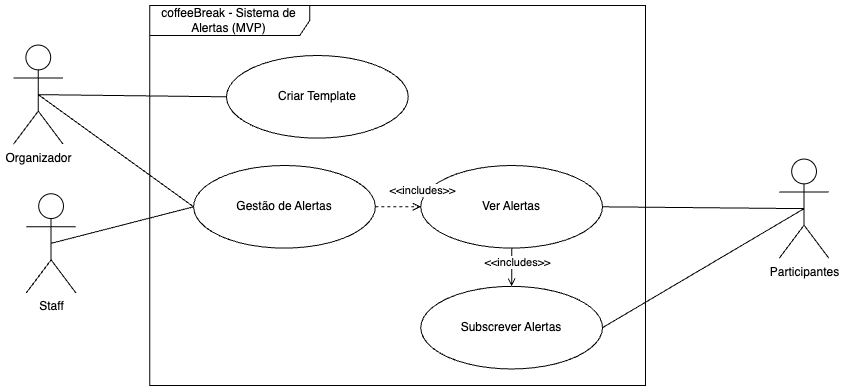

The diagram above was exported from draw.io. Its source (the exported page's mxGraphModel, read from the mxfile embedded in the PNG):
<mxGraphModel dx="2864" dy="1938" grid="1" gridSize="10" guides="1" tooltips="1" connect="1" arrows="1" fold="1" page="1" pageScale="1" pageWidth="827" pageHeight="1169" math="0" shadow="0">
  <root>
    <mxCell id="0" />
    <mxCell id="1" parent="0" />
    <mxCell id="2" value="" style="group;aspect=fixed;" vertex="1" connectable="0" parent="1">
      <mxGeometry x="110" y="1000" width="815.3500000000001" height="380" as="geometry" />
    </mxCell>
    <mxCell id="3" value="coffeeBreak - Sistema de Alertas (MVP)" style="shape=umlFrame;whiteSpace=wrap;html=1;pointerEvents=0;recursiveResize=0;container=1;collapsible=0;width=160;" vertex="1" parent="2">
      <mxGeometry x="136.3047112462006" width="495.6534954407295" height="380" as="geometry" />
    </mxCell>
    <mxCell id="4" style="edgeStyle=orthogonalEdgeStyle;rounded=0;orthogonalLoop=1;jettySize=auto;html=1;exitX=0.5;exitY=1;exitDx=0;exitDy=0;entryX=0.5;entryY=0;entryDx=0;entryDy=0;endArrow=open;endFill=0;" edge="1" parent="3" source="6" target="7">
      <mxGeometry relative="1" as="geometry">
        <mxPoint x="362.2400962512665" y="446.0869565217391" as="sourcePoint" />
      </mxGeometry>
    </mxCell>
    <mxCell id="5" value="&amp;lt;&amp;lt;includes&amp;gt;&amp;gt;" style="edgeLabel;html=1;align=center;verticalAlign=middle;resizable=0;points=[];" vertex="1" connectable="0" parent="4">
      <mxGeometry x="-0.3" y="5" relative="1" as="geometry">
        <mxPoint as="offset" />
      </mxGeometry>
    </mxCell>
    <mxCell id="6" value="Ver Alertas" style="ellipse;whiteSpace=wrap;html=1;" vertex="1" parent="3">
      <mxGeometry x="270.95724417426544" y="160.00565217391303" width="181.73961499493416" height="82.6086956521739" as="geometry" />
    </mxCell>
    <mxCell id="7" value="Subscrever Alertas" style="ellipse;whiteSpace=wrap;html=1;" vertex="1" parent="3">
      <mxGeometry x="270.95724417426544" y="280.8695652173913" width="181.73961499493416" height="82.6086956521739" as="geometry" />
    </mxCell>
    <mxCell id="8" value="Gestão de Alertas" style="ellipse;whiteSpace=wrap;html=1;" vertex="1" parent="3">
      <mxGeometry x="43.78272543059777" y="160.00391304347824" width="181.73961499493416" height="82.6086956521739" as="geometry" />
    </mxCell>
    <mxCell id="9" value="" style="endArrow=open;html=1;rounded=0;entryX=0;entryY=0.5;entryDx=0;entryDy=0;endFill=0;exitX=1;exitY=0.5;exitDx=0;exitDy=0;dashed=1;" edge="1" parent="3" source="8" target="6">
      <mxGeometry width="50" height="50" relative="1" as="geometry">
        <mxPoint x="234.60932117527864" y="1528.2608695652175" as="sourcePoint" />
        <mxPoint x="290.7833839919014" y="1495.2173913043478" as="targetPoint" />
      </mxGeometry>
    </mxCell>
    <mxCell id="10" value="&amp;lt;&amp;lt;includes&amp;gt;&amp;gt;" style="edgeLabel;html=1;align=center;verticalAlign=middle;resizable=0;points=[];" vertex="1" connectable="0" parent="9">
      <mxGeometry x="-0.1131" relative="1" as="geometry">
        <mxPoint x="27" y="-17" as="offset" />
      </mxGeometry>
    </mxCell>
    <mxCell id="11" value="Criar Template" style="ellipse;whiteSpace=wrap;html=1;" vertex="1" parent="3">
      <mxGeometry x="76.69272543059782" y="50.00391304347818" width="181.73961499493416" height="82.6086956521739" as="geometry" />
    </mxCell>
    <mxCell id="12" value="Staff" style="shape=umlActor;verticalLabelPosition=bottom;verticalAlign=top;html=1;" vertex="1" parent="2">
      <mxGeometry x="12.804381965552182" y="188.2608695652175" width="49.56534954407295" height="99.1304347826087" as="geometry" />
    </mxCell>
    <mxCell id="13" value="&lt;span style=&quot;color: rgba(0, 0, 0, 0); font-family: monospace; font-size: 0px; text-align: start; background-color: rgb(251, 251, 251);&quot;&gt;%3CmxGraphModel%3E%3Croot%3E%3CmxCell%20id%3D%220%22%2F%3E%3CmxCell%20id%3D%221%22%20parent%3D%220%22%2F%3E%3CmxCell%20id%3D%222%22%20value%3D%22Gest%C3%A3o%20de%20Alertas%22%20style%3D%22ellipse%3BwhiteSpace%3Dwrap%3Bhtml%3D1%3B%22%20vertex%3D%221%22%20parent%3D%221%22%3E%3CmxGeometry%20x%3D%22290.0874366767984%22%20y%3D%221122.1739130434783%22%20width%3D%22181.73961499493416%22%20height%3D%2282.6086956521739%22%20as%3D%22geometry%22%2F%3E%3C%2FmxCell%3E%3C%2Froot%3E%3C%2FmxGraphModel%3E&lt;/span&gt;" style="endArrow=none;html=1;rounded=0;exitX=0.5;exitY=0.5;exitDx=0;exitDy=0;exitPerimeter=0;entryX=0;entryY=0.5;entryDx=0;entryDy=0;" edge="1" parent="2" source="12" target="8">
      <mxGeometry width="50" height="50" relative="1" as="geometry">
        <mxPoint x="467.15341945288753" y="-1034.3478260869565" as="sourcePoint" />
        <mxPoint x="549.7623353596758" y="-1116.9565217391305" as="targetPoint" />
      </mxGeometry>
    </mxCell>
    <mxCell id="14" value="Participantes" style="shape=umlActor;verticalLabelPosition=bottom;verticalAlign=top;html=1;" vertex="1" parent="2">
      <mxGeometry x="765.784650455927" y="153.56521739130426" width="49.56534954407295" height="99.1304347826087" as="geometry" />
    </mxCell>
    <mxCell id="15" value="" style="endArrow=none;html=1;rounded=0;exitX=1;exitY=0.5;exitDx=0;exitDy=0;entryX=0.5;entryY=0.5;entryDx=0;entryDy=0;entryPerimeter=0;" edge="1" parent="2" source="6" target="14">
      <mxGeometry width="50" height="50" relative="1" as="geometry">
        <mxPoint x="29.32616514690983" y="-770" as="sourcePoint" />
        <mxPoint x="186.28310536980752" y="-860.8695652173913" as="targetPoint" />
      </mxGeometry>
    </mxCell>
    <mxCell id="16" value="" style="endArrow=none;html=1;rounded=0;entryX=0.5;entryY=0.5;entryDx=0;entryDy=0;entryPerimeter=0;exitX=1;exitY=0.5;exitDx=0;exitDy=0;" edge="1" parent="2" source="7" target="14">
      <mxGeometry width="50" height="50" relative="1" as="geometry">
        <mxPoint x="626.5886271529889" y="-571.7391304347826" as="sourcePoint" />
        <mxPoint x="709.1975430597771" y="-654.3478260869565" as="targetPoint" />
      </mxGeometry>
    </mxCell>
    <mxCell id="17" value="Organizador" style="shape=umlActor;verticalLabelPosition=bottom;verticalAlign=top;html=1;" vertex="1" parent="2">
      <mxGeometry y="39.56521739130426" width="49.56534954407295" height="99.1304347826087" as="geometry" />
    </mxCell>
    <mxCell id="18" value="" style="endArrow=none;html=1;rounded=0;exitX=0.5;exitY=0.5;exitDx=0;exitDy=0;exitPerimeter=0;entryX=0;entryY=0.5;entryDx=0;entryDy=0;" edge="1" parent="2" source="17" target="8">
      <mxGeometry width="50" height="50" relative="1" as="geometry">
        <mxPoint x="29.32616514690983" y="-770" as="sourcePoint" />
        <mxPoint x="186.28310536980752" y="-860.8695652173913" as="targetPoint" />
      </mxGeometry>
    </mxCell>
    <mxCell id="19" value="&lt;span style=&quot;color: rgba(0, 0, 0, 0); font-family: monospace; font-size: 0px; text-align: start; background-color: rgb(251, 251, 251);&quot;&gt;%3CmxGraphModel%3E%3Croot%3E%3CmxCell%20id%3D%220%22%2F%3E%3CmxCell%20id%3D%221%22%20parent%3D%220%22%2F%3E%3CmxCell%20id%3D%222%22%20value%3D%22Gest%C3%A3o%20de%20Alertas%22%20style%3D%22ellipse%3BwhiteSpace%3Dwrap%3Bhtml%3D1%3B%22%20vertex%3D%221%22%20parent%3D%221%22%3E%3CmxGeometry%20x%3D%22290.0874366767984%22%20y%3D%221122.1739130434783%22%20width%3D%22181.73961499493416%22%20height%3D%2282.6086956521739%22%20as%3D%22geometry%22%2F%3E%3C%2FmxCell%3E%3C%2Froot%3E%3C%2FmxGraphModel%3E&lt;/span&gt;" style="endArrow=none;html=1;rounded=0;exitX=0.5;exitY=0.5;exitDx=0;exitDy=0;exitPerimeter=0;entryX=0;entryY=0.5;entryDx=0;entryDy=0;" edge="1" parent="2" source="17" target="11">
      <mxGeometry width="50" height="50" relative="1" as="geometry">
        <mxPoint x="48" y="248" as="sourcePoint" />
        <mxPoint x="190" y="211" as="targetPoint" />
      </mxGeometry>
    </mxCell>
  </root>
</mxGraphModel>